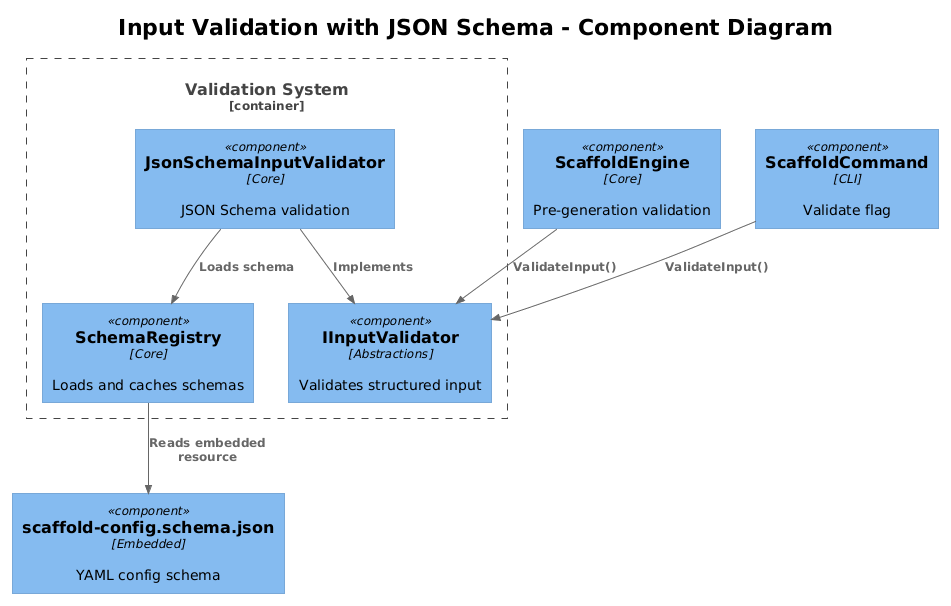

The diagram above was rendered by PlantUML. Its source (embedded in the PNG):
@startuml
!theme plain
!include <C4/C4_Component>

title Input Validation with JSON Schema - Component Diagram

Container_Boundary(validation, "Validation System") {
    Component(ivalidator, "IInputValidator", "Abstractions", "Validates structured input")
    Component(validator_impl, "JsonSchemaInputValidator", "Core", "JSON Schema validation")
    Component(registry, "SchemaRegistry", "Core", "Loads and caches schemas")
}

Component(scaffold_schema, "scaffold-config.schema.json", "Embedded", "YAML config schema")
Component(engine, "ScaffoldEngine", "Core", "Pre-generation validation")
Component(cli, "ScaffoldCommand", "CLI", "Validate flag")

Rel(validator_impl, ivalidator, "Implements")
Rel(validator_impl, registry, "Loads schema")
Rel(registry, scaffold_schema, "Reads embedded resource")
Rel(engine, ivalidator, "ValidateInput()")
Rel(cli, ivalidator, "ValidateInput()")
@enduml